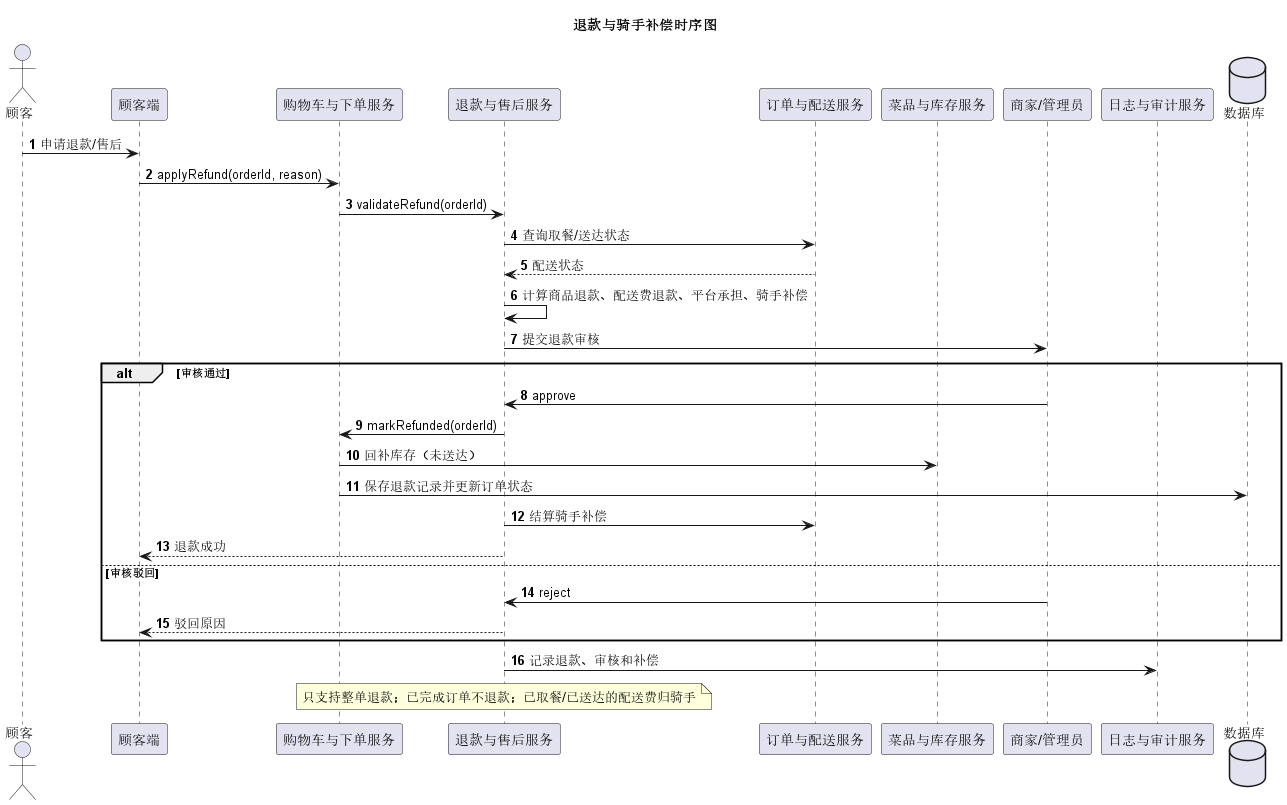

The diagram above was rendered by PlantUML. Its source (embedded in the PNG):
@startuml
title 退款与骑手补偿时序图
autonumber
skinparam shadowing false

actor "顾客" as Customer
participant "顾客端" as UI
participant "购物车与下单服务" as OrderService
participant "退款与售后服务" as RefundService
participant "订单与配送服务" as DeliveryService
participant "菜品与库存服务" as MenuService
participant "商家/管理员" as Reviewer
participant "日志与审计服务" as LogService
database "数据库" as DB

Customer -> UI : 申请退款/售后
UI -> OrderService : applyRefund(orderId, reason)
OrderService -> RefundService : validateRefund(orderId)
RefundService -> DeliveryService : 查询取餐/送达状态
DeliveryService --> RefundService : 配送状态
RefundService -> RefundService : 计算商品退款、配送费退款、平台承担、骑手补偿
RefundService -> Reviewer : 提交退款审核
alt 审核通过
  Reviewer -> RefundService : approve
  RefundService -> OrderService : markRefunded(orderId)
  OrderService -> MenuService : 回补库存（未送达）
  OrderService -> DB : 保存退款记录并更新订单状态
  RefundService -> DeliveryService : 结算骑手补偿
  RefundService --> UI : 退款成功
else 审核驳回
  Reviewer -> RefundService : reject
  RefundService --> UI : 驳回原因
end
RefundService -> LogService : 记录退款、审核和补偿
note over RefundService : 只支持整单退款；已完成订单不退款；已取餐/已送达的配送费归骑手
@enduml